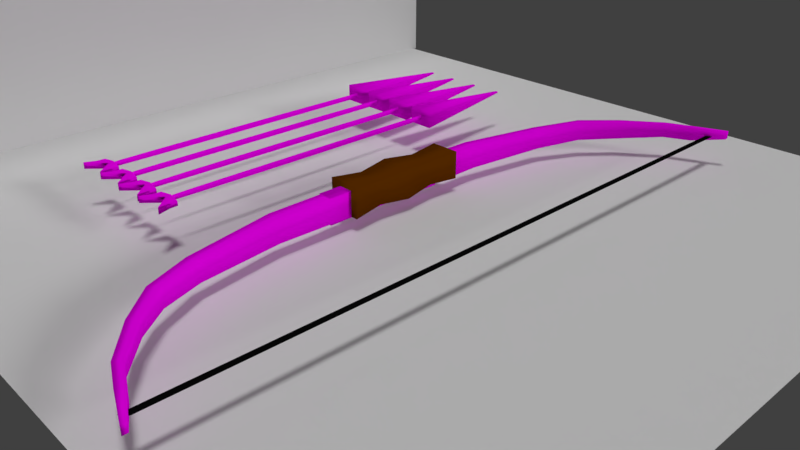 # Source: sketch2_bow_arrow.blend  (saved by Blender 2.79.0; exported with 4.5.12 LTS)
import bpy
from mathutils import Matrix  # noqa: F401  (used for matrix-valued properties, if any)

bpy.ops.wm.read_factory_settings(use_empty=True)
scene = bpy.context.scene
scene.name = 'Scene'

# ---- collections
col_collection_1 = bpy.data.collections.new('Collection 1'); scene.collection.children.link(col_collection_1)
col_collection_2 = bpy.data.collections.new('Collection 2'); scene.collection.children.link(col_collection_2)
col_collection_2.hide_render = True
col_collection_2.hide_viewport = True
col_collection_3 = bpy.data.collections.new('Collection 3'); scene.collection.children.link(col_collection_3)
col_collection_3.hide_render = True
col_collection_3.hide_viewport = True

# ---- images (referenced by path relative to the original .blend; pixels are not part of the script)
import os
ASSET_DIR = os.environ.get("B2B_ASSET_DIR", "")  # directory of the original .blend (textures are referenced by path, not embedded)
HERE = os.path.dirname(os.path.abspath(__file__))  # packed textures are extracted next to this script under _unpacked/

def load_image(name, relpath, width, height, colorspace="sRGB"):
    """Load a texture the original file referenced (path relative to the .blend, or extracted next to this script)."""
    p = next((c for c in (os.path.join(HERE, relpath), os.path.join(ASSET_DIR, relpath)) if relpath and os.path.exists(c)), "")
    if p:
        img = bpy.data.images.load(p, check_existing=True)
        img.name = name
    else:  # same state as the original file: an image datablock whose file is absent (Cycles renders it pink)
        img = bpy.data.images.new(name, width, height)
        img.source = "FILE"
        img.filepath = "//" + (relpath or name)
    img.colorspace_settings.name = colorspace
    return img
img_metal_jpg = load_image('metal.jpg', 'metal.jpg', 1024, 1024, 'sRGB')
img_texturescom_plywoodold0012_1_seamless_s_jpg = load_image('TexturesCom_PlywoodOld0012_1_seamless_S.jpg', 'TexturesCom_PlywoodOld0012_1_seamless_S.jpg', 1024, 1024, 'sRGB')
img_texturescom_cliffs0464_7_seamless_s_jpg = load_image('TexturesCom_Cliffs0464_7_seamless_S.jpg', 'TexturesCom_Cliffs0464_7_seamless_S.jpg', 1024, 1024, 'sRGB')
img_texturescom_woodrough0106_1_seamless_s_jpg = load_image('TexturesCom_WoodRough0106_1_seamless_S.jpg', 'TexturesCom_WoodRough0106_1_seamless_S.jpg', 1024, 1024, 'sRGB')

# ---- materials (node trees are filled in below, after node groups)
mat_bow__line = bpy.data.materials.new('bow _line')
mat_bow__line.alpha_threshold = 0.0
mat_bow__line.roughness = 0.5
mat_arrow4 = bpy.data.materials.new('arrow4')
mat_arrow4.alpha_threshold = 0.0
mat_arrow4.roughness = 0.5
mat_rod4 = bpy.data.materials.new('rod4')
mat_rod4.alpha_threshold = 0.0
mat_rod4.roughness = 0.5
mat_arrow_back4 = bpy.data.materials.new('arrow_back4')
mat_arrow_back4.alpha_threshold = 0.0
mat_arrow_back4.roughness = 0.5
mat_arrow_back1 = bpy.data.materials.new('arrow_back1')
mat_arrow_back1.alpha_threshold = 0.0
mat_arrow_back1.roughness = 0.5
mat_rod1 = bpy.data.materials.new('rod1')
mat_rod1.alpha_threshold = 0.0
mat_rod1.roughness = 0.5
mat_arrow1 = bpy.data.materials.new('arrow1')
mat_arrow1.alpha_threshold = 0.0
mat_arrow1.roughness = 0.5
mat_arrow2 = bpy.data.materials.new('arrow2')
mat_arrow2.alpha_threshold = 0.0
mat_arrow2.roughness = 0.5
mat_rod2 = bpy.data.materials.new('rod2')
mat_rod2.alpha_threshold = 0.0
mat_rod2.roughness = 0.5
mat_arrow_back2 = bpy.data.materials.new('arrow_back2')
mat_arrow_back2.alpha_threshold = 0.0
mat_arrow_back2.roughness = 0.5
mat_arrow_back3 = bpy.data.materials.new('arrow_back3')
mat_arrow_back3.alpha_threshold = 0.0
mat_arrow_back3.roughness = 0.5
mat_rod3 = bpy.data.materials.new('rod3')
mat_rod3.alpha_threshold = 0.0
mat_rod3.roughness = 0.5
mat_arrow3 = bpy.data.materials.new('arrow3')
mat_arrow3.alpha_threshold = 0.0
mat_arrow3.roughness = 0.5
mat_holder = bpy.data.materials.new('holder')
mat_holder.alpha_threshold = 0.0
mat_holder.roughness = 0.5
mat_bow = bpy.data.materials.new('bow')
mat_bow.alpha_threshold = 0.0
mat_bow.roughness = 0.5

# ---- material node trees
mat_bow__line.use_nodes = True; mat_bow__line.node_tree.nodes.clear()
_N = mat_bow__line.node_tree.nodes; _L = mat_bow__line.node_tree.links
n0 = _N.new('ShaderNodeOutputMaterial'); n0.name = 'Material Output'; n0.location = (300, 300)
n1 = _N.new('ShaderNodeBsdfDiffuse'); n1.name = 'Diffuse BSDF'; n1.location = (10, 300)
n1.inputs[0].default_value = (0.003095, 0.003095, 0.003095, 1.0)
_L.new(n1.outputs[0], n0.inputs[0])
n0.is_active_output = True
mat_arrow4.use_nodes = True; mat_arrow4.node_tree.nodes.clear()
_N = mat_arrow4.node_tree.nodes; _L = mat_arrow4.node_tree.links
n0 = _N.new('ShaderNodeOutputMaterial'); n0.name = 'Material Output'; n0.location = (300, 300)
n1 = _N.new('ShaderNodeBsdfDiffuse'); n1.name = 'Diffuse BSDF'; n1.location = (10, 300)
n2 = _N.new('ShaderNodeTexImage'); n2.name = 'Image Texture'; n2.location = (-210, 340)
n2.width = 140
n2.image = img_metal_jpg
_L.new(n1.outputs[0], n0.inputs[0])
_L.new(n2.outputs[0], n1.inputs[0])
n0.is_active_output = True
mat_rod4.use_nodes = True; mat_rod4.node_tree.nodes.clear()
_N = mat_rod4.node_tree.nodes; _L = mat_rod4.node_tree.links
n0 = _N.new('ShaderNodeOutputMaterial'); n0.name = 'Material Output'; n0.location = (300, 300)
n1 = _N.new('ShaderNodeBsdfDiffuse'); n1.name = 'Diffuse BSDF'; n1.location = (10, 300)
n2 = _N.new('ShaderNodeTexImage'); n2.name = 'Image Texture'; n2.location = (-170, 342)
n2.width = 140
n2.image = img_texturescom_plywoodold0012_1_seamless_s_jpg
_L.new(n1.outputs[0], n0.inputs[0])
_L.new(n2.outputs[0], n1.inputs[0])
n0.is_active_output = True
mat_arrow_back4.use_nodes = True; mat_arrow_back4.node_tree.nodes.clear()
_N = mat_arrow_back4.node_tree.nodes; _L = mat_arrow_back4.node_tree.links
n0 = _N.new('ShaderNodeOutputMaterial'); n0.name = 'Material Output'; n0.location = (300, 300)
n1 = _N.new('ShaderNodeBsdfDiffuse'); n1.name = 'Diffuse BSDF'; n1.location = (10, 300)
n2 = _N.new('ShaderNodeTexImage'); n2.name = 'Image Texture'; n2.location = (-178, 326)
n2.width = 140
n2.image = img_texturescom_cliffs0464_7_seamless_s_jpg
_L.new(n1.outputs[0], n0.inputs[0])
_L.new(n2.outputs[0], n1.inputs[0])
n0.is_active_output = True
mat_arrow_back1.use_nodes = True; mat_arrow_back1.node_tree.nodes.clear()
_N = mat_arrow_back1.node_tree.nodes; _L = mat_arrow_back1.node_tree.links
n0 = _N.new('ShaderNodeOutputMaterial'); n0.name = 'Material Output'; n0.location = (300, 300)
n1 = _N.new('ShaderNodeBsdfDiffuse'); n1.name = 'Diffuse BSDF'; n1.location = (10, 300)
n2 = _N.new('ShaderNodeTexImage'); n2.name = 'Image Texture'; n2.location = (-178, 326)
n2.width = 140
n2.image = img_texturescom_cliffs0464_7_seamless_s_jpg
_L.new(n1.outputs[0], n0.inputs[0])
_L.new(n2.outputs[0], n1.inputs[0])
n0.is_active_output = True
mat_rod1.use_nodes = True; mat_rod1.node_tree.nodes.clear()
_N = mat_rod1.node_tree.nodes; _L = mat_rod1.node_tree.links
n0 = _N.new('ShaderNodeOutputMaterial'); n0.name = 'Material Output'; n0.location = (300, 300)
n1 = _N.new('ShaderNodeBsdfDiffuse'); n1.name = 'Diffuse BSDF'; n1.location = (10, 300)
n2 = _N.new('ShaderNodeTexImage'); n2.name = 'Image Texture'; n2.location = (-170, 342)
n2.width = 140
n2.image = img_texturescom_plywoodold0012_1_seamless_s_jpg
_L.new(n1.outputs[0], n0.inputs[0])
_L.new(n2.outputs[0], n1.inputs[0])
n0.is_active_output = True
mat_arrow1.use_nodes = True; mat_arrow1.node_tree.nodes.clear()
_N = mat_arrow1.node_tree.nodes; _L = mat_arrow1.node_tree.links
n0 = _N.new('ShaderNodeOutputMaterial'); n0.name = 'Material Output'; n0.location = (300, 300)
n1 = _N.new('ShaderNodeBsdfDiffuse'); n1.name = 'Diffuse BSDF'; n1.location = (10, 300)
n2 = _N.new('ShaderNodeTexImage'); n2.name = 'Image Texture'; n2.location = (-210, 340)
n2.width = 140
n2.image = img_metal_jpg
_L.new(n1.outputs[0], n0.inputs[0])
_L.new(n2.outputs[0], n1.inputs[0])
n0.is_active_output = True
mat_arrow2.use_nodes = True; mat_arrow2.node_tree.nodes.clear()
_N = mat_arrow2.node_tree.nodes; _L = mat_arrow2.node_tree.links
n0 = _N.new('ShaderNodeOutputMaterial'); n0.name = 'Material Output'; n0.location = (300, 300)
n1 = _N.new('ShaderNodeBsdfDiffuse'); n1.name = 'Diffuse BSDF'; n1.location = (10, 300)
n2 = _N.new('ShaderNodeTexImage'); n2.name = 'Image Texture'; n2.location = (-210, 340)
n2.width = 140
n2.image = img_metal_jpg
_L.new(n1.outputs[0], n0.inputs[0])
_L.new(n2.outputs[0], n1.inputs[0])
n0.is_active_output = True
mat_rod2.use_nodes = True; mat_rod2.node_tree.nodes.clear()
_N = mat_rod2.node_tree.nodes; _L = mat_rod2.node_tree.links
n0 = _N.new('ShaderNodeOutputMaterial'); n0.name = 'Material Output'; n0.location = (300, 300)
n1 = _N.new('ShaderNodeBsdfDiffuse'); n1.name = 'Diffuse BSDF'; n1.location = (10, 300)
n2 = _N.new('ShaderNodeTexImage'); n2.name = 'Image Texture'; n2.location = (-170, 342)
n2.width = 140
n2.image = img_texturescom_plywoodold0012_1_seamless_s_jpg
_L.new(n1.outputs[0], n0.inputs[0])
_L.new(n2.outputs[0], n1.inputs[0])
n0.is_active_output = True
mat_arrow_back2.use_nodes = True; mat_arrow_back2.node_tree.nodes.clear()
_N = mat_arrow_back2.node_tree.nodes; _L = mat_arrow_back2.node_tree.links
n0 = _N.new('ShaderNodeOutputMaterial'); n0.name = 'Material Output'; n0.location = (300, 300)
n1 = _N.new('ShaderNodeBsdfDiffuse'); n1.name = 'Diffuse BSDF'; n1.location = (10, 300)
n2 = _N.new('ShaderNodeTexImage'); n2.name = 'Image Texture'; n2.location = (-178, 326)
n2.width = 140
n2.image = img_texturescom_cliffs0464_7_seamless_s_jpg
_L.new(n1.outputs[0], n0.inputs[0])
_L.new(n2.outputs[0], n1.inputs[0])
n0.is_active_output = True
mat_arrow_back3.use_nodes = True; mat_arrow_back3.node_tree.nodes.clear()
_N = mat_arrow_back3.node_tree.nodes; _L = mat_arrow_back3.node_tree.links
n0 = _N.new('ShaderNodeOutputMaterial'); n0.name = 'Material Output'; n0.location = (300, 300)
n1 = _N.new('ShaderNodeBsdfDiffuse'); n1.name = 'Diffuse BSDF'; n1.location = (10, 300)
n2 = _N.new('ShaderNodeTexImage'); n2.name = 'Image Texture'; n2.location = (-178, 326)
n2.width = 140
n2.image = img_texturescom_cliffs0464_7_seamless_s_jpg
_L.new(n1.outputs[0], n0.inputs[0])
_L.new(n2.outputs[0], n1.inputs[0])
n0.is_active_output = True
mat_rod3.use_nodes = True; mat_rod3.node_tree.nodes.clear()
_N = mat_rod3.node_tree.nodes; _L = mat_rod3.node_tree.links
n0 = _N.new('ShaderNodeOutputMaterial'); n0.name = 'Material Output'; n0.location = (300, 300)
n1 = _N.new('ShaderNodeBsdfDiffuse'); n1.name = 'Diffuse BSDF'; n1.location = (10, 300)
n2 = _N.new('ShaderNodeTexImage'); n2.name = 'Image Texture'; n2.location = (-170, 342)
n2.width = 140
n2.image = img_texturescom_plywoodold0012_1_seamless_s_jpg
_L.new(n1.outputs[0], n0.inputs[0])
_L.new(n2.outputs[0], n1.inputs[0])
n0.is_active_output = True
mat_arrow3.use_nodes = True; mat_arrow3.node_tree.nodes.clear()
_N = mat_arrow3.node_tree.nodes; _L = mat_arrow3.node_tree.links
n0 = _N.new('ShaderNodeOutputMaterial'); n0.name = 'Material Output'; n0.location = (300, 300)
n1 = _N.new('ShaderNodeBsdfDiffuse'); n1.name = 'Diffuse BSDF'; n1.location = (10, 300)
n2 = _N.new('ShaderNodeTexImage'); n2.name = 'Image Texture'; n2.location = (-210, 340)
n2.width = 140
n2.image = img_metal_jpg
_L.new(n1.outputs[0], n0.inputs[0])
_L.new(n2.outputs[0], n1.inputs[0])
n0.is_active_output = True
mat_holder.use_nodes = True; mat_holder.node_tree.nodes.clear()
_N = mat_holder.node_tree.nodes; _L = mat_holder.node_tree.links
n0 = _N.new('ShaderNodeOutputMaterial'); n0.name = 'Material Output'; n0.location = (300, 300)
n1 = _N.new('ShaderNodeBsdfDiffuse'); n1.name = 'Diffuse BSDF'; n1.location = (10, 300)
n1.inputs[0].default_value = (0.1329, 0.0331, 0.0, 1.0)
_L.new(n1.outputs[0], n0.inputs[0])
n0.is_active_output = True
mat_bow.use_nodes = True; mat_bow.node_tree.nodes.clear()
_N = mat_bow.node_tree.nodes; _L = mat_bow.node_tree.links
n0 = _N.new('ShaderNodeOutputMaterial'); n0.name = 'Material Output'; n0.location = (300, 300)
n1 = _N.new('ShaderNodeBsdfDiffuse'); n1.name = 'Diffuse BSDF'; n1.location = (10, 300)
n2 = _N.new('ShaderNodeTexImage'); n2.name = 'Image Texture'; n2.location = (-182, 352)
n2.width = 140
n2.image = img_texturescom_woodrough0106_1_seamless_s_jpg
_L.new(n1.outputs[0], n0.inputs[0])
_L.new(n2.outputs[0], n1.inputs[0])
n0.is_active_output = True

# ---- world
world_world = bpy.data.worlds.new('World'); scene.world = world_world
world_world.color = (0.05088, 0.05088, 0.05088)
world_world.use_sun_shadow = False
world_world.sun_shadow_jitter_overblur = 0.0
world_world.cycles.sampling_method = 'MANUAL'

# ---- cameras
cam_camera_001 = bpy.data.cameras.new('Camera.001')
cam_camera_001.clip_end = 100.0
cam_camera_001.lens = 35.0
cam_camera_001.sensor_width = 32.0
cam_camera_001.sensor_height = 18.0
cam_camera_001.ortho_scale = 7.314
cam_camera_001.dof.focus_distance = 0.0

# ---- lights
light_sun = bpy.data.lights.new('Sun', 'SUN')
light_sun.transmission_factor = 0.0
light_sun.angle = 0.1993
light_sun.energy = 1.0
light_sun.shadow_buffer_clip_start = 0.5
light_sun.shadow_soft_size = 0.1
light_sun.shadow_cascade_max_distance = 1000.0
light_hemi = bpy.data.lights.new('Hemi', 'SUN')
light_hemi.transmission_factor = 0.0
light_hemi.angle = 0.1993
light_hemi.energy = 1.0
light_hemi.shadow_buffer_clip_start = 0.5
light_hemi.shadow_soft_size = 0.1
light_hemi.shadow_cascade_max_distance = 1000.0

# ---- meshes
me_cylinder = bpy.data.meshes.new('Cylinder')
me_cylinder.from_pydata([(0.7475, -9.755, -0.6095), (0.7462, 8.993, -0.6093), (0.7642, -9.747, -0.6088), (0.7629, 9.002, -0.6086), (0.7797, -9.741, -0.6077), (0.7785, 9.007, -0.6074), (0.7935, -9.74, -0.606), (0.7922, 9.008, -0.6058), (0.8049, -9.743, -0.604), (0.8037, 9.005, -0.6038), (0.8136, -9.75, -0.6017), (0.8124, 8.999, -0.6015), (0.8193, -9.76, -0.5992), (0.818, 8.989, -0.599), (0.8216, -9.773, -0.5965), (0.8204, 8.975, -0.5963), (0.8206, -9.789, -0.5939), (0.8193, 8.96, -0.5936), (0.8162, -9.806, -0.5913), (0.8149, 8.942, -0.591), (0.8086, -9.826, -0.5889), (0.8074, 8.922, -0.5886), (0.7982, -9.846, -0.5867), (0.797, 8.903, -0.5865), (0.7853, -9.865, -0.585), (0.784, 8.883, -0.5847), (0.7704, -9.884, -0.5836), (0.7691, 8.864, -0.5834), (0.7541, -9.901, -0.5827), (0.7528, 8.847, -0.5825), (0.737, -9.916, -0.5824), (0.7357, 8.832, -0.5821), (0.7197, -9.928, -0.5825), (0.7185, 8.82, -0.5823), (0.703, -9.937, -0.5832), (0.7018, 8.811, -0.583), (0.6875, -9.942, -0.5844), (0.6863, 8.806, -0.5842), (0.6738, -9.943, -0.586), (0.6725, 8.805, -0.5858), (0.6623, -9.94, -0.588), (0.6611, 8.808, -0.5878), (0.6536, -9.934, -0.5903), (0.6524, 8.814, -0.5901), (0.648, -9.924, -0.5928), (0.6467, 8.824, -0.5926), (0.6456, -9.911, -0.5955), (0.6444, 8.837, -0.5953), (0.6467, -9.895, -0.5982), (0.6454, 8.853, -0.5979), (0.651, -9.877, -0.6008), (0.6498, 8.871, -0.6005), (0.6586, -9.858, -0.6032), (0.6574, 8.89, -0.6029), (0.669, -9.838, -0.6053), (0.6678, 8.91, -0.6051), (0.6819, -9.818, -0.6071), (0.6807, 8.93, -0.6069), (0.6968, -9.799, -0.6084), (0.6956, 8.949, -0.6082), (0.7132, -9.782, -0.6093), (0.7119, 8.966, -0.6091), (0.7303, -9.767, -0.6097), (0.729, 8.981, -0.6094)], [], [(0, 1, 3, 2), (2, 3, 5, 4), (4, 5, 7, 6), (6, 7, 9, 8), (8, 9, 11, 10), (10, 11, 13, 12), (12, 13, 15, 14), (14, 15, 17, 16), (16, 17, 19, 18), (18, 19, 21, 20), (20, 21, 23, 22), (22, 23, 25, 24), (24, 25, 27, 26), (26, 27, 29, 28), (28, 29, 31, 30), (30, 31, 33, 32), (32, 33, 35, 34), (34, 35, 37, 36), (36, 37, 39, 38), (38, 39, 41, 40), (40, 41, 43, 42), (42, 43, 45, 44), (44, 45, 47, 46), (46, 47, 49, 48), (48, 49, 51, 50), (50, 51, 53, 52), (52, 53, 55, 54), (54, 55, 57, 56), (56, 57, 59, 58), (58, 59, 61, 60), (3, 1, 63, 61, 59, 57, 55, 53, 51, 49, 47, 45, 43, 41, 39, 37, 35, 33, 31, 29, 27, 25, 23, 21, 19, 17, 15, 13, 11, 9, 7, 5), (60, 61, 63, 62), (62, 63, 1, 0), (0, 2, 4, 6, 8, 10, 12, 14, 16, 18, 20, 22, 24, 26, 28, 30, 32, 34, 36, 38, 40, 42, 44, 46, 48, 50, 52, 54, 56, 58, 60, 62)])
me_cylinder.materials.append(mat_bow__line)
me_cylinder.use_remesh_preserve_volume = False
me_cylinder.use_remesh_preserve_attributes = False
me_cylinder.use_mirror_vertex_groups = False
me_cylinder.update()
me_plane_008 = bpy.data.meshes.new('Plane.008')
me_plane_008.from_pydata([(-9.46, -9.592, -0.01904), (10.77, -9.592, -0.01904), (-9.46, 10.64, -0.01904), (10.77, 10.64, -0.01904)], [], [(0, 1, 3, 2)])
me_plane_008.materials.append(None)
me_plane_008.use_remesh_preserve_volume = False
me_plane_008.use_remesh_preserve_attributes = False
me_plane_008.use_mirror_vertex_groups = False
me_plane_008.update()
me_cube_006 = bpy.data.meshes.new('Cube.006')
me_cube_006.from_pydata([(1.051, 0.08048, 0.2577), (0.7628, -2.704, 0.0214), (0.3263, 0.08048, 0.2577), (0.6901, -2.704, 0.0214), (0.3263, 0.08048, 0.0), (1.051, 0.08048, 0.0), (0.7628, -2.704, 0.0), (0.6901, -2.704, 0.0)], [], [(5, 0, 1, 6), (0, 2, 3, 1), (6, 1, 3, 7), (7, 3, 2, 4), (4, 2, 0, 5), (4, 5, 6, 7)])
me_cube_006.polygons.foreach_set('use_smooth', [True] * 6)
_uv = me_cube_006.uv_layers.new(name='UVMap')
_uv.uv.foreach_set('vector', [0.0, 0.0, 1.0, 0.0, 1.0, 1.0, 0.0, 1.0, 0.0, 0.0, 1.0, 0.0, 1.0, 1.0, 0.0, 1.0, 0.0, 0.0, 1.0, 0.0, 1.0, 1.0, 0.0, 1.0, 0.0, 0.0, 1.0, 0.0, 1.0, 1.0, 0.0, 1.0, 0.0, 0.0, 1.0, 0.0, 1.0, 1.0, 0.0, 1.0, 0.0, 0.0, 1.0, 0.0, 1.0, 1.0, 0.0, 1.0])
me_cube_006.materials.append(mat_arrow4)
me_cube_006.use_remesh_preserve_volume = False
me_cube_006.use_remesh_preserve_attributes = False
me_cube_006.use_mirror_vertex_groups = False
me_cube_006.update()
me_cylinder_004 = bpy.data.meshes.new('Cylinder.004')
me_cylinder_004.from_pydata([(0.0, 1.0, -1.0), (0.0, 1.0, 1.0), (0.1951, 0.9808, -1.0), (0.1951, 0.9808, 1.0), (0.3827, 0.9239, -1.0), (0.3827, 0.9239, 1.0), (0.5556, 0.8315, -1.0), (0.5556, 0.8315, 1.0), (0.7071, 0.7071, -1.0), (0.7071, 0.7071, 1.0), (0.8315, 0.5556, -1.0), (0.8315, 0.5556, 1.0), (0.9239, 0.3827, -1.0), (0.9239, 0.3827, 1.0), (0.9808, 0.1951, -1.0), (0.9808, 0.1951, 1.0), (1.0, 7.55e-08, -1.0), (1.0, 7.55e-08, 1.0), (0.9808, -0.1951, -1.0), (0.9808, -0.1951, 1.0), (0.9239, -0.3827, -1.0), (0.9239, -0.3827, 1.0), (0.8315, -0.5556, -1.0), (0.8315, -0.5556, 1.0), (0.7071, -0.7071, -1.0), (0.7071, -0.7071, 1.0), (0.5556, -0.8315, -1.0), (0.5556, -0.8315, 1.0), (0.3827, -0.9239, -1.0), (0.3827, -0.9239, 1.0), (0.1951, -0.9808, -1.0), (0.1951, -0.9808, 1.0), (-3.258e-07, -1.0, -1.0), (-3.258e-07, -1.0, 1.0), (-0.1951, -0.9808, -1.0), (-0.1951, -0.9808, 1.0), (-0.3827, -0.9239, -1.0), (-0.3827, -0.9239, 1.0), (-0.5556, -0.8315, -1.0), (-0.5556, -0.8315, 1.0), (-0.7071, -0.7071, -1.0), (-0.7071, -0.7071, 1.0), (-0.8315, -0.5556, -1.0), (-0.8315, -0.5556, 1.0), (-0.9239, -0.3827, -1.0), (-0.9239, -0.3827, 1.0), (-0.9808, -0.1951, -1.0), (-0.9808, -0.1951, 1.0), (-1.0, 9.656e-07, -1.0), (-1.0, 9.656e-07, 1.0), (-0.9808, 0.1951, -1.0), (-0.9808, 0.1951, 1.0), (-0.9239, 0.3827, -1.0), (-0.9239, 0.3827, 1.0), (-0.8315, 0.5556, -1.0), (-0.8315, 0.5556, 1.0), (-0.7071, 0.7071, -1.0), (-0.7071, 0.7071, 1.0), (-0.5556, 0.8315, -1.0), (-0.5556, 0.8315, 1.0), (-0.3827, 0.9239, -1.0), (-0.3827, 0.9239, 1.0), (-0.1951, 0.9808, -1.0), (-0.1951, 0.9808, 1.0)], [], [(0, 1, 3, 2), (2, 3, 5, 4), (4, 5, 7, 6), (6, 7, 9, 8), (8, 9, 11, 10), (10, 11, 13, 12), (12, 13, 15, 14), (14, 15, 17, 16), (16, 17, 19, 18), (18, 19, 21, 20), (20, 21, 23, 22), (22, 23, 25, 24), (24, 25, 27, 26), (26, 27, 29, 28), (28, 29, 31, 30), (30, 31, 33, 32), (32, 33, 35, 34), (34, 35, 37, 36), (36, 37, 39, 38), (38, 39, 41, 40), (40, 41, 43, 42), (42, 43, 45, 44), (44, 45, 47, 46), (46, 47, 49, 48), (48, 49, 51, 50), (50, 51, 53, 52), (52, 53, 55, 54), (54, 55, 57, 56), (56, 57, 59, 58), (58, 59, 61, 60), (3, 1, 63, 61, 59, 57, 55, 53, 51, 49, 47, 45, 43, 41, 39, 37, 35, 33, 31, 29, 27, 25, 23, 21, 19, 17, 15, 13, 11, 9, 7, 5), (60, 61, 63, 62), (62, 63, 1, 0), (0, 2, 4, 6, 8, 10, 12, 14, 16, 18, 20, 22, 24, 26, 28, 30, 32, 34, 36, 38, 40, 42, 44, 46, 48, 50, 52, 54, 56, 58, 60, 62)])
me_cylinder_004.polygons.foreach_set('use_smooth', [True] * 34)
me_cylinder_004.materials.append(mat_rod4)
me_cylinder_004.use_remesh_preserve_volume = False
me_cylinder_004.use_remesh_preserve_attributes = False
me_cylinder_004.use_mirror_vertex_groups = False
me_cylinder_004.update()
me_plane_004 = bpy.data.meshes.new('Plane.004')
me_plane_004.from_pydata([(-0.7029, -12.67, -13.43), (-3.146, -11.81, -7.951), (-3.163, 5.026, -13.96), (-3.126, -12.77, -13.47), (-0.6875, 5.133, -13.91), (-0.7407, 4.901, -7.865), (-0.7309, -11.7, -7.876), (-3.156, 4.797, -7.94), (-1.926, 8.992, -6.641), (-1.919, -12.81, -6.639), (-1.883, -15.91, -9.692), (-1.905, 6.246, -10.22), (-0.4602, -15.64, -22.51), (-0.4748, 9.267, -22.49), (-0.7356, 5.228, -21.05), (-0.7325, -11.38, -21.06), (-3.373, 9.137, -22.35), (-3.358, -15.77, -22.37), (-3.143, -11.8, -21.07), (-3.159, 4.802, -21.06)], [], [(9, 8, 7, 1), (9, 1, 3, 10), (0, 4, 5, 6), (1, 7, 2, 3), (8, 5, 4, 11), (10, 11, 14, 15), (3, 2, 16, 17), (7, 8, 11, 2), (6, 9, 10, 0), (6, 5, 8, 9), (15, 14, 13, 12), (0, 10, 15, 12), (4, 0, 12, 13), (11, 4, 13, 14), (17, 16, 19, 18), (11, 10, 18, 19), (10, 3, 17, 18), (2, 11, 19, 16)])
me_plane_004.polygons.foreach_set('use_smooth', [True] * 18)
_uv = me_plane_004.uv_layers.new(name='UVMap')
_uv.uv.foreach_set('vector', [0.0, 0.0, 1.0, 0.0, 1.0, 1.0, 0.0, 1.0, 0.0, 0.0, 1.0, 0.0, 1.0, 1.0, 0.0, 1.0, 0.0, 0.0, 1.0, 0.0, 1.0, 1.0, 0.0, 1.0, 0.0, 0.0, 1.0, 0.0, 1.0, 1.0, 0.0, 1.0, 0.0, 0.0, 1.0, 0.0, 1.0, 1.0, 0.0, 1.0, 0.0, 0.0, 1.0, 0.0, 1.0, 1.0, 0.0, 1.0, 0.0, 0.0, 1.0, 0.0, 1.0, 1.0, 0.0, 1.0, 0.0, 0.0, 1.0, 0.0, 1.0, 1.0, 0.0, 1.0, 0.0, 0.0, 1.0, 0.0, 1.0, 1.0, 0.0, 1.0, 0.0, 0.0, 1.0, 0.0, 1.0, 1.0, 0.0, 1.0, 0.0, 0.0, 1.0, 0.0, 1.0, 1.0, 0.0, 1.0, 0.0, 0.0, 1.0, 0.0, 1.0, 1.0, 0.0, 1.0, 0.0, 0.0, 1.0, 0.0, 1.0, 1.0, 0.0, 1.0, 0.0, 0.0, 1.0, 0.0, 1.0, 1.0, 0.0, 1.0, 0.0, 0.0, 1.0, 0.0, 1.0, 1.0, 0.0, 1.0, 0.0, 0.0, 1.0, 0.0, 1.0, 1.0, 0.0, 1.0, 0.0, 0.0, 1.0, 0.0, 1.0, 1.0, 0.0, 1.0, 0.0, 0.0, 1.0, 0.0, 1.0, 1.0, 0.0, 1.0])
me_plane_004.materials.append(mat_arrow_back4)
me_plane_004.use_remesh_preserve_volume = False
me_plane_004.use_remesh_preserve_attributes = False
me_plane_004.use_mirror_vertex_groups = False
me_plane_004.update()
me_plane_003 = bpy.data.meshes.new('Plane.003')
me_plane_003.from_pydata([(-0.7029, -12.67, -13.43), (-3.146, -11.81, -7.951), (-3.163, 5.026, -13.96), (-3.126, -12.77, -13.47), (-0.6875, 5.133, -13.91), (-0.7407, 4.901, -7.865), (-0.7309, -11.7, -7.876), (-3.156, 4.797, -7.94), (-1.926, 8.992, -6.641), (-1.919, -12.81, -6.639), (-1.883, -15.91, -9.692), (-1.905, 6.246, -10.22), (-0.4602, -15.64, -22.51), (-0.4748, 9.267, -22.49), (-0.7356, 5.228, -21.05), (-0.7325, -11.38, -21.06), (-3.373, 9.137, -22.35), (-3.358, -15.77, -22.37), (-3.143, -11.8, -21.07), (-3.159, 4.802, -21.06)], [], [(9, 8, 7, 1), (9, 1, 3, 10), (0, 4, 5, 6), (1, 7, 2, 3), (8, 5, 4, 11), (10, 11, 14, 15), (3, 2, 16, 17), (7, 8, 11, 2), (6, 9, 10, 0), (6, 5, 8, 9), (15, 14, 13, 12), (0, 10, 15, 12), (4, 0, 12, 13), (11, 4, 13, 14), (17, 16, 19, 18), (11, 10, 18, 19), (10, 3, 17, 18), (2, 11, 19, 16)])
me_plane_003.polygons.foreach_set('use_smooth', [True] * 18)
_uv = me_plane_003.uv_layers.new(name='UVMap')
_uv.uv.foreach_set('vector', [0.0, 0.0, 1.0, 0.0, 1.0, 1.0, 0.0, 1.0, 0.0, 0.0, 1.0, 0.0, 1.0, 1.0, 0.0, 1.0, 0.0, 0.0, 1.0, 0.0, 1.0, 1.0, 0.0, 1.0, 0.0, 0.0, 1.0, 0.0, 1.0, 1.0, 0.0, 1.0, 0.0, 0.0, 1.0, 0.0, 1.0, 1.0, 0.0, 1.0, 0.0, 0.0, 1.0, 0.0, 1.0, 1.0, 0.0, 1.0, 0.0, 0.0, 1.0, 0.0, 1.0, 1.0, 0.0, 1.0, 0.0, 0.0, 1.0, 0.0, 1.0, 1.0, 0.0, 1.0, 0.0, 0.0, 1.0, 0.0, 1.0, 1.0, 0.0, 1.0, 0.0, 0.0, 1.0, 0.0, 1.0, 1.0, 0.0, 1.0, 0.0, 0.0, 1.0, 0.0, 1.0, 1.0, 0.0, 1.0, 0.0, 0.0, 1.0, 0.0, 1.0, 1.0, 0.0, 1.0, 0.0, 0.0, 1.0, 0.0, 1.0, 1.0, 0.0, 1.0, 0.0, 0.0, 1.0, 0.0, 1.0, 1.0, 0.0, 1.0, 0.0, 0.0, 1.0, 0.0, 1.0, 1.0, 0.0, 1.0, 0.0, 0.0, 1.0, 0.0, 1.0, 1.0, 0.0, 1.0, 0.0, 0.0, 1.0, 0.0, 1.0, 1.0, 0.0, 1.0, 0.0, 0.0, 1.0, 0.0, 1.0, 1.0, 0.0, 1.0])
me_plane_003.materials.append(mat_arrow_back1)
me_plane_003.use_remesh_preserve_volume = False
me_plane_003.use_remesh_preserve_attributes = False
me_plane_003.use_mirror_vertex_groups = False
me_plane_003.update()
me_cylinder_003 = bpy.data.meshes.new('Cylinder.003')
me_cylinder_003.from_pydata([(0.0, 1.0, -1.0), (0.0, 1.0, 1.0), (0.1951, 0.9808, -1.0), (0.1951, 0.9808, 1.0), (0.3827, 0.9239, -1.0), (0.3827, 0.9239, 1.0), (0.5556, 0.8315, -1.0), (0.5556, 0.8315, 1.0), (0.7071, 0.7071, -1.0), (0.7071, 0.7071, 1.0), (0.8315, 0.5556, -1.0), (0.8315, 0.5556, 1.0), (0.9239, 0.3827, -1.0), (0.9239, 0.3827, 1.0), (0.9808, 0.1951, -1.0), (0.9808, 0.1951, 1.0), (1.0, 7.55e-08, -1.0), (1.0, 7.55e-08, 1.0), (0.9808, -0.1951, -1.0), (0.9808, -0.1951, 1.0), (0.9239, -0.3827, -1.0), (0.9239, -0.3827, 1.0), (0.8315, -0.5556, -1.0), (0.8315, -0.5556, 1.0), (0.7071, -0.7071, -1.0), (0.7071, -0.7071, 1.0), (0.5556, -0.8315, -1.0), (0.5556, -0.8315, 1.0), (0.3827, -0.9239, -1.0), (0.3827, -0.9239, 1.0), (0.1951, -0.9808, -1.0), (0.1951, -0.9808, 1.0), (-3.258e-07, -1.0, -1.0), (-3.258e-07, -1.0, 1.0), (-0.1951, -0.9808, -1.0), (-0.1951, -0.9808, 1.0), (-0.3827, -0.9239, -1.0), (-0.3827, -0.9239, 1.0), (-0.5556, -0.8315, -1.0), (-0.5556, -0.8315, 1.0), (-0.7071, -0.7071, -1.0), (-0.7071, -0.7071, 1.0), (-0.8315, -0.5556, -1.0), (-0.8315, -0.5556, 1.0), (-0.9239, -0.3827, -1.0), (-0.9239, -0.3827, 1.0), (-0.9808, -0.1951, -1.0), (-0.9808, -0.1951, 1.0), (-1.0, 9.656e-07, -1.0), (-1.0, 9.656e-07, 1.0), (-0.9808, 0.1951, -1.0), (-0.9808, 0.1951, 1.0), (-0.9239, 0.3827, -1.0), (-0.9239, 0.3827, 1.0), (-0.8315, 0.5556, -1.0), (-0.8315, 0.5556, 1.0), (-0.7071, 0.7071, -1.0), (-0.7071, 0.7071, 1.0), (-0.5556, 0.8315, -1.0), (-0.5556, 0.8315, 1.0), (-0.3827, 0.9239, -1.0), (-0.3827, 0.9239, 1.0), (-0.1951, 0.9808, -1.0), (-0.1951, 0.9808, 1.0)], [], [(0, 1, 3, 2), (2, 3, 5, 4), (4, 5, 7, 6), (6, 7, 9, 8), (8, 9, 11, 10), (10, 11, 13, 12), (12, 13, 15, 14), (14, 15, 17, 16), (16, 17, 19, 18), (18, 19, 21, 20), (20, 21, 23, 22), (22, 23, 25, 24), (24, 25, 27, 26), (26, 27, 29, 28), (28, 29, 31, 30), (30, 31, 33, 32), (32, 33, 35, 34), (34, 35, 37, 36), (36, 37, 39, 38), (38, 39, 41, 40), (40, 41, 43, 42), (42, 43, 45, 44), (44, 45, 47, 46), (46, 47, 49, 48), (48, 49, 51, 50), (50, 51, 53, 52), (52, 53, 55, 54), (54, 55, 57, 56), (56, 57, 59, 58), (58, 59, 61, 60), (3, 1, 63, 61, 59, 57, 55, 53, 51, 49, 47, 45, 43, 41, 39, 37, 35, 33, 31, 29, 27, 25, 23, 21, 19, 17, 15, 13, 11, 9, 7, 5), (60, 61, 63, 62), (62, 63, 1, 0), (0, 2, 4, 6, 8, 10, 12, 14, 16, 18, 20, 22, 24, 26, 28, 30, 32, 34, 36, 38, 40, 42, 44, 46, 48, 50, 52, 54, 56, 58, 60, 62)])
me_cylinder_003.polygons.foreach_set('use_smooth', [True] * 34)
me_cylinder_003.materials.append(mat_rod1)
me_cylinder_003.use_remesh_preserve_volume = False
me_cylinder_003.use_remesh_preserve_attributes = False
me_cylinder_003.use_mirror_vertex_groups = False
me_cylinder_003.update()
me_cube_005 = bpy.data.meshes.new('Cube.005')
me_cube_005.from_pydata([(1.051, 0.08048, 0.2577), (0.7628, -2.704, 0.0214), (0.3263, 0.08048, 0.2577), (0.6901, -2.704, 0.0214), (0.3263, 0.08048, 0.0), (1.051, 0.08048, 0.0), (0.7628, -2.704, 0.0), (0.6901, -2.704, 0.0)], [], [(5, 0, 1, 6), (0, 2, 3, 1), (6, 1, 3, 7), (7, 3, 2, 4), (4, 2, 0, 5), (4, 5, 6, 7)])
me_cube_005.polygons.foreach_set('use_smooth', [True] * 6)
_uv = me_cube_005.uv_layers.new(name='UVMap')
_uv.uv.foreach_set('vector', [0.0, 0.0, 1.0, 0.0, 1.0, 1.0, 0.0, 1.0, 0.0, 0.0, 1.0, 0.0, 1.0, 1.0, 0.0, 1.0, 0.0, 0.0, 1.0, 0.0, 1.0, 1.0, 0.0, 1.0, 0.0, 0.0, 1.0, 0.0, 1.0, 1.0, 0.0, 1.0, 0.0, 0.0, 1.0, 0.0, 1.0, 1.0, 0.0, 1.0, 0.0, 0.0, 1.0, 0.0, 1.0, 1.0, 0.0, 1.0])
me_cube_005.materials.append(mat_arrow1)
me_cube_005.use_remesh_preserve_volume = False
me_cube_005.use_remesh_preserve_attributes = False
me_cube_005.use_mirror_vertex_groups = False
me_cube_005.update()
me_cube_003 = bpy.data.meshes.new('Cube.003')
me_cube_003.from_pydata([(1.051, 0.08048, 0.2577), (0.7628, -2.704, 0.0214), (0.3263, 0.08048, 0.2577), (0.6901, -2.704, 0.0214), (0.3263, 0.08048, 0.0), (1.051, 0.08048, 0.0), (0.7628, -2.704, 0.0), (0.6901, -2.704, 0.0)], [], [(5, 0, 1, 6), (0, 2, 3, 1), (6, 1, 3, 7), (7, 3, 2, 4), (4, 2, 0, 5), (4, 5, 6, 7)])
me_cube_003.polygons.foreach_set('use_smooth', [True] * 6)
_uv = me_cube_003.uv_layers.new(name='UVMap')
_uv.uv.foreach_set('vector', [0.0, 0.0, 1.0, 0.0, 1.0, 1.0, 0.0, 1.0, 0.0, 0.0, 1.0, 0.0, 1.0, 1.0, 0.0, 1.0, 0.0, 0.0, 1.0, 0.0, 1.0, 1.0, 0.0, 1.0, 0.0, 0.0, 1.0, 0.0, 1.0, 1.0, 0.0, 1.0, 0.0, 0.0, 1.0, 0.0, 1.0, 1.0, 0.0, 1.0, 0.0, 0.0, 1.0, 0.0, 1.0, 1.0, 0.0, 1.0])
me_cube_003.materials.append(mat_arrow2)
me_cube_003.use_remesh_preserve_volume = False
me_cube_003.use_remesh_preserve_attributes = False
me_cube_003.use_mirror_vertex_groups = False
me_cube_003.update()
me_cylinder_000 = bpy.data.meshes.new('Cylinder.000')
me_cylinder_000.from_pydata([(0.0, 1.0, -1.0), (0.0, 1.0, 1.0), (0.1951, 0.9808, -1.0), (0.1951, 0.9808, 1.0), (0.3827, 0.9239, -1.0), (0.3827, 0.9239, 1.0), (0.5556, 0.8315, -1.0), (0.5556, 0.8315, 1.0), (0.7071, 0.7071, -1.0), (0.7071, 0.7071, 1.0), (0.8315, 0.5556, -1.0), (0.8315, 0.5556, 1.0), (0.9239, 0.3827, -1.0), (0.9239, 0.3827, 1.0), (0.9808, 0.1951, -1.0), (0.9808, 0.1951, 1.0), (1.0, 7.55e-08, -1.0), (1.0, 7.55e-08, 1.0), (0.9808, -0.1951, -1.0), (0.9808, -0.1951, 1.0), (0.9239, -0.3827, -1.0), (0.9239, -0.3827, 1.0), (0.8315, -0.5556, -1.0), (0.8315, -0.5556, 1.0), (0.7071, -0.7071, -1.0), (0.7071, -0.7071, 1.0), (0.5556, -0.8315, -1.0), (0.5556, -0.8315, 1.0), (0.3827, -0.9239, -1.0), (0.3827, -0.9239, 1.0), (0.1951, -0.9808, -1.0), (0.1951, -0.9808, 1.0), (-3.258e-07, -1.0, -1.0), (-3.258e-07, -1.0, 1.0), (-0.1951, -0.9808, -1.0), (-0.1951, -0.9808, 1.0), (-0.3827, -0.9239, -1.0), (-0.3827, -0.9239, 1.0), (-0.5556, -0.8315, -1.0), (-0.5556, -0.8315, 1.0), (-0.7071, -0.7071, -1.0), (-0.7071, -0.7071, 1.0), (-0.8315, -0.5556, -1.0), (-0.8315, -0.5556, 1.0), (-0.9239, -0.3827, -1.0), (-0.9239, -0.3827, 1.0), (-0.9808, -0.1951, -1.0), (-0.9808, -0.1951, 1.0), (-1.0, 9.656e-07, -1.0), (-1.0, 9.656e-07, 1.0), (-0.9808, 0.1951, -1.0), (-0.9808, 0.1951, 1.0), (-0.9239, 0.3827, -1.0), (-0.9239, 0.3827, 1.0), (-0.8315, 0.5556, -1.0), (-0.8315, 0.5556, 1.0), (-0.7071, 0.7071, -1.0), (-0.7071, 0.7071, 1.0), (-0.5556, 0.8315, -1.0), (-0.5556, 0.8315, 1.0), (-0.3827, 0.9239, -1.0), (-0.3827, 0.9239, 1.0), (-0.1951, 0.9808, -1.0), (-0.1951, 0.9808, 1.0)], [], [(0, 1, 3, 2), (2, 3, 5, 4), (4, 5, 7, 6), (6, 7, 9, 8), (8, 9, 11, 10), (10, 11, 13, 12), (12, 13, 15, 14), (14, 15, 17, 16), (16, 17, 19, 18), (18, 19, 21, 20), (20, 21, 23, 22), (22, 23, 25, 24), (24, 25, 27, 26), (26, 27, 29, 28), (28, 29, 31, 30), (30, 31, 33, 32), (32, 33, 35, 34), (34, 35, 37, 36), (36, 37, 39, 38), (38, 39, 41, 40), (40, 41, 43, 42), (42, 43, 45, 44), (44, 45, 47, 46), (46, 47, 49, 48), (48, 49, 51, 50), (50, 51, 53, 52), (52, 53, 55, 54), (54, 55, 57, 56), (56, 57, 59, 58), (58, 59, 61, 60), (3, 1, 63, 61, 59, 57, 55, 53, 51, 49, 47, 45, 43, 41, 39, 37, 35, 33, 31, 29, 27, 25, 23, 21, 19, 17, 15, 13, 11, 9, 7, 5), (60, 61, 63, 62), (62, 63, 1, 0), (0, 2, 4, 6, 8, 10, 12, 14, 16, 18, 20, 22, 24, 26, 28, 30, 32, 34, 36, 38, 40, 42, 44, 46, 48, 50, 52, 54, 56, 58, 60, 62)])
me_cylinder_000.polygons.foreach_set('use_smooth', [True] * 34)
me_cylinder_000.materials.append(mat_rod2)
me_cylinder_000.use_remesh_preserve_volume = False
me_cylinder_000.use_remesh_preserve_attributes = False
me_cylinder_000.use_mirror_vertex_groups = False
me_cylinder_000.update()
me_plane_002 = bpy.data.meshes.new('Plane.002')
me_plane_002.from_pydata([(-0.7029, -12.67, -13.43), (-3.146, -11.81, -7.951), (-3.163, 5.026, -13.96), (-3.126, -12.77, -13.47), (-0.6875, 5.133, -13.91), (-0.7407, 4.901, -7.865), (-0.7309, -11.7, -7.876), (-3.156, 4.797, -7.94), (-1.926, 8.992, -6.641), (-1.919, -12.81, -6.639), (-1.883, -15.91, -9.692), (-1.905, 6.246, -10.22), (-0.4602, -15.64, -22.51), (-0.4748, 9.267, -22.49), (-0.7356, 5.228, -21.05), (-0.7325, -11.38, -21.06), (-3.373, 9.137, -22.35), (-3.358, -15.77, -22.37), (-3.143, -11.8, -21.07), (-3.159, 4.802, -21.06)], [], [(9, 8, 7, 1), (9, 1, 3, 10), (0, 4, 5, 6), (1, 7, 2, 3), (8, 5, 4, 11), (10, 11, 14, 15), (3, 2, 16, 17), (7, 8, 11, 2), (6, 9, 10, 0), (6, 5, 8, 9), (15, 14, 13, 12), (0, 10, 15, 12), (4, 0, 12, 13), (11, 4, 13, 14), (17, 16, 19, 18), (11, 10, 18, 19), (10, 3, 17, 18), (2, 11, 19, 16)])
me_plane_002.polygons.foreach_set('use_smooth', [True] * 18)
_uv = me_plane_002.uv_layers.new(name='UVMap')
_uv.uv.foreach_set('vector', [0.0, 0.0, 1.0, 0.0, 1.0, 1.0, 0.0, 1.0, 0.0, 0.0, 1.0, 0.0, 1.0, 1.0, 0.0, 1.0, 0.0, 0.0, 1.0, 0.0, 1.0, 1.0, 0.0, 1.0, 0.0, 0.0, 1.0, 0.0, 1.0, 1.0, 0.0, 1.0, 0.0, 0.0, 1.0, 0.0, 1.0, 1.0, 0.0, 1.0, 0.0, 0.0, 1.0, 0.0, 1.0, 1.0, 0.0, 1.0, 0.0, 0.0, 1.0, 0.0, 1.0, 1.0, 0.0, 1.0, 0.0, 0.0, 1.0, 0.0, 1.0, 1.0, 0.0, 1.0, 0.0, 0.0, 1.0, 0.0, 1.0, 1.0, 0.0, 1.0, 0.0, 0.0, 1.0, 0.0, 1.0, 1.0, 0.0, 1.0, 0.0, 0.0, 1.0, 0.0, 1.0, 1.0, 0.0, 1.0, 0.0, 0.0, 1.0, 0.0, 1.0, 1.0, 0.0, 1.0, 0.0, 0.0, 1.0, 0.0, 1.0, 1.0, 0.0, 1.0, 0.0, 0.0, 1.0, 0.0, 1.0, 1.0, 0.0, 1.0, 0.0, 0.0, 1.0, 0.0, 1.0, 1.0, 0.0, 1.0, 0.0, 0.0, 1.0, 0.0, 1.0, 1.0, 0.0, 1.0, 0.0, 0.0, 1.0, 0.0, 1.0, 1.0, 0.0, 1.0, 0.0, 0.0, 1.0, 0.0, 1.0, 1.0, 0.0, 1.0])
me_plane_002.materials.append(mat_arrow_back2)
me_plane_002.use_remesh_preserve_volume = False
me_plane_002.use_remesh_preserve_attributes = False
me_plane_002.use_mirror_vertex_groups = False
me_plane_002.update()
me_plane_001 = bpy.data.meshes.new('Plane.001')
me_plane_001.from_pydata([(-9.46, -9.592, -0.01904), (10.77, -9.592, -0.01904), (-9.46, 10.64, -0.01904), (10.77, 10.64, -0.01904)], [], [(0, 1, 3, 2)])
me_plane_001.materials.append(None)
me_plane_001.use_remesh_preserve_volume = False
me_plane_001.use_remesh_preserve_attributes = False
me_plane_001.use_mirror_vertex_groups = False
me_plane_001.update()
me_plane = bpy.data.meshes.new('Plane')
me_plane.from_pydata([(-0.7029, -12.67, -13.43), (-3.146, -11.81, -7.951), (-3.163, 5.026, -13.96), (-3.126, -12.77, -13.47), (-0.6875, 5.133, -13.91), (-0.7407, 4.901, -7.865), (-0.7309, -11.7, -7.876), (-3.156, 4.797, -7.94), (-1.926, 8.992, -6.641), (-1.919, -12.81, -6.639), (-1.883, -15.91, -9.692), (-1.905, 6.246, -10.22), (-0.4602, -15.64, -22.51), (-0.4748, 9.267, -22.49), (-0.7356, 5.228, -21.05), (-0.7325, -11.38, -21.06), (-3.373, 9.137, -22.35), (-3.358, -15.77, -22.37), (-3.143, -11.8, -21.07), (-3.159, 4.802, -21.06)], [], [(9, 8, 7, 1), (9, 1, 3, 10), (0, 4, 5, 6), (1, 7, 2, 3), (8, 5, 4, 11), (10, 11, 14, 15), (3, 2, 16, 17), (7, 8, 11, 2), (6, 9, 10, 0), (6, 5, 8, 9), (15, 14, 13, 12), (0, 10, 15, 12), (4, 0, 12, 13), (11, 4, 13, 14), (17, 16, 19, 18), (11, 10, 18, 19), (10, 3, 17, 18), (2, 11, 19, 16)])
me_plane.polygons.foreach_set('use_smooth', [True] * 18)
_uv = me_plane.uv_layers.new(name='UVMap')
_uv.uv.foreach_set('vector', [0.0, 0.0, 1.0, 0.0, 1.0, 1.0, 0.0, 1.0, 0.0, 0.0, 1.0, 0.0, 1.0, 1.0, 0.0, 1.0, 0.0, 0.0, 1.0, 0.0, 1.0, 1.0, 0.0, 1.0, 0.0, 0.0, 1.0, 0.0, 1.0, 1.0, 0.0, 1.0, 0.0, 0.0, 1.0, 0.0, 1.0, 1.0, 0.0, 1.0, 0.0, 0.0, 1.0, 0.0, 1.0, 1.0, 0.0, 1.0, 0.0, 0.0, 1.0, 0.0, 1.0, 1.0, 0.0, 1.0, 0.0, 0.0, 1.0, 0.0, 1.0, 1.0, 0.0, 1.0, 0.0, 0.0, 1.0, 0.0, 1.0, 1.0, 0.0, 1.0, 0.0, 0.0, 1.0, 0.0, 1.0, 1.0, 0.0, 1.0, 0.0, 0.0, 1.0, 0.0, 1.0, 1.0, 0.0, 1.0, 0.0, 0.0, 1.0, 0.0, 1.0, 1.0, 0.0, 1.0, 0.0, 0.0, 1.0, 0.0, 1.0, 1.0, 0.0, 1.0, 0.0, 0.0, 1.0, 0.0, 1.0, 1.0, 0.0, 1.0, 0.0, 0.0, 1.0, 0.0, 1.0, 1.0, 0.0, 1.0, 0.0, 0.0, 1.0, 0.0, 1.0, 1.0, 0.0, 1.0, 0.0, 0.0, 1.0, 0.0, 1.0, 1.0, 0.0, 1.0, 0.0, 0.0, 1.0, 0.0, 1.0, 1.0, 0.0, 1.0])
me_plane.materials.append(mat_arrow_back3)
me_plane.use_remesh_preserve_volume = False
me_plane.use_remesh_preserve_attributes = False
me_plane.use_mirror_vertex_groups = False
me_plane.update()
me_cylinder_002 = bpy.data.meshes.new('Cylinder.002')
me_cylinder_002.from_pydata([(0.0, 1.0, -1.0), (0.0, 1.0, 1.0), (0.1951, 0.9808, -1.0), (0.1951, 0.9808, 1.0), (0.3827, 0.9239, -1.0), (0.3827, 0.9239, 1.0), (0.5556, 0.8315, -1.0), (0.5556, 0.8315, 1.0), (0.7071, 0.7071, -1.0), (0.7071, 0.7071, 1.0), (0.8315, 0.5556, -1.0), (0.8315, 0.5556, 1.0), (0.9239, 0.3827, -1.0), (0.9239, 0.3827, 1.0), (0.9808, 0.1951, -1.0), (0.9808, 0.1951, 1.0), (1.0, 7.55e-08, -1.0), (1.0, 7.55e-08, 1.0), (0.9808, -0.1951, -1.0), (0.9808, -0.1951, 1.0), (0.9239, -0.3827, -1.0), (0.9239, -0.3827, 1.0), (0.8315, -0.5556, -1.0), (0.8315, -0.5556, 1.0), (0.7071, -0.7071, -1.0), (0.7071, -0.7071, 1.0), (0.5556, -0.8315, -1.0), (0.5556, -0.8315, 1.0), (0.3827, -0.9239, -1.0), (0.3827, -0.9239, 1.0), (0.1951, -0.9808, -1.0), (0.1951, -0.9808, 1.0), (-3.258e-07, -1.0, -1.0), (-3.258e-07, -1.0, 1.0), (-0.1951, -0.9808, -1.0), (-0.1951, -0.9808, 1.0), (-0.3827, -0.9239, -1.0), (-0.3827, -0.9239, 1.0), (-0.5556, -0.8315, -1.0), (-0.5556, -0.8315, 1.0), (-0.7071, -0.7071, -1.0), (-0.7071, -0.7071, 1.0), (-0.8315, -0.5556, -1.0), (-0.8315, -0.5556, 1.0), (-0.9239, -0.3827, -1.0), (-0.9239, -0.3827, 1.0), (-0.9808, -0.1951, -1.0), (-0.9808, -0.1951, 1.0), (-1.0, 9.656e-07, -1.0), (-1.0, 9.656e-07, 1.0), (-0.9808, 0.1951, -1.0), (-0.9808, 0.1951, 1.0), (-0.9239, 0.3827, -1.0), (-0.9239, 0.3827, 1.0), (-0.8315, 0.5556, -1.0), (-0.8315, 0.5556, 1.0), (-0.7071, 0.7071, -1.0), (-0.7071, 0.7071, 1.0), (-0.5556, 0.8315, -1.0), (-0.5556, 0.8315, 1.0), (-0.3827, 0.9239, -1.0), (-0.3827, 0.9239, 1.0), (-0.1951, 0.9808, -1.0), (-0.1951, 0.9808, 1.0)], [], [(0, 1, 3, 2), (2, 3, 5, 4), (4, 5, 7, 6), (6, 7, 9, 8), (8, 9, 11, 10), (10, 11, 13, 12), (12, 13, 15, 14), (14, 15, 17, 16), (16, 17, 19, 18), (18, 19, 21, 20), (20, 21, 23, 22), (22, 23, 25, 24), (24, 25, 27, 26), (26, 27, 29, 28), (28, 29, 31, 30), (30, 31, 33, 32), (32, 33, 35, 34), (34, 35, 37, 36), (36, 37, 39, 38), (38, 39, 41, 40), (40, 41, 43, 42), (42, 43, 45, 44), (44, 45, 47, 46), (46, 47, 49, 48), (48, 49, 51, 50), (50, 51, 53, 52), (52, 53, 55, 54), (54, 55, 57, 56), (56, 57, 59, 58), (58, 59, 61, 60), (3, 1, 63, 61, 59, 57, 55, 53, 51, 49, 47, 45, 43, 41, 39, 37, 35, 33, 31, 29, 27, 25, 23, 21, 19, 17, 15, 13, 11, 9, 7, 5), (60, 61, 63, 62), (62, 63, 1, 0), (0, 2, 4, 6, 8, 10, 12, 14, 16, 18, 20, 22, 24, 26, 28, 30, 32, 34, 36, 38, 40, 42, 44, 46, 48, 50, 52, 54, 56, 58, 60, 62)])
me_cylinder_002.polygons.foreach_set('use_smooth', [True] * 34)
me_cylinder_002.materials.append(mat_rod3)
me_cylinder_002.use_remesh_preserve_volume = False
me_cylinder_002.use_remesh_preserve_attributes = False
me_cylinder_002.use_mirror_vertex_groups = False
me_cylinder_002.update()
me_cube = bpy.data.meshes.new('Cube')
me_cube.from_pydata([(1.051, 0.08048, 0.2577), (0.7628, -2.704, 0.0214), (0.3263, 0.08048, 0.2577), (0.6901, -2.704, 0.0214), (0.3263, 0.08048, 0.0), (1.051, 0.08048, 0.0), (0.7628, -2.704, 0.0), (0.6901, -2.704, 0.0)], [], [(5, 0, 1, 6), (0, 2, 3, 1), (6, 1, 3, 7), (7, 3, 2, 4), (4, 2, 0, 5), (4, 5, 6, 7)])
me_cube.polygons.foreach_set('use_smooth', [True] * 6)
_uv = me_cube.uv_layers.new(name='UVMap')
_uv.uv.foreach_set('vector', [0.0, 0.0, 1.0, 0.0, 1.0, 1.0, 0.0, 1.0, 0.0, 0.0, 1.0, 0.0, 1.0, 1.0, 0.0, 1.0, 0.0, 0.0, 1.0, 0.0, 1.0, 1.0, 0.0, 1.0, 0.0, 0.0, 1.0, 0.0, 1.0, 1.0, 0.0, 1.0, 0.0, 0.0, 1.0, 0.0, 1.0, 1.0, 0.0, 1.0, 0.0, 0.0, 1.0, 0.0, 1.0, 1.0, 0.0, 1.0])
me_cube.materials.append(mat_arrow3)
me_cube.use_remesh_preserve_volume = False
me_cube.use_remesh_preserve_attributes = False
me_cube.use_mirror_vertex_groups = False
me_cube.update()
me_cube_001 = bpy.data.meshes.new('Cube.001')
me_cube_001.from_pydata([(-1.09, -1.0, -1.09), (-1.09, -1.0, 1.09), (-1.0, 1.0, -1.0), (-1.0, 1.0, 1.0), (1.09, -1.0, -1.09), (1.09, -1.0, 1.09), (1.0, 1.0, -1.0), (1.0, 1.0, 1.0), (-0.8409, 0.4931, -0.8409), (-1.088, -0.006934, -1.088), (-0.8657, -0.5069, -0.8657), (-0.8657, -0.5069, 0.8657), (-1.088, -0.006934, 1.088), (-0.8409, 0.4931, 0.8409), (0.8657, -0.5069, -0.8657), (1.088, -0.006934, -1.088), (0.8409, 0.4931, -0.8409), (0.8409, 0.4931, 0.8409), (1.088, -0.006934, 1.088), (0.8657, -0.5069, 0.8657)], [], [(8, 13, 3, 2), (2, 3, 7, 6), (14, 19, 5, 4), (4, 5, 1, 0), (10, 14, 4, 0), (19, 11, 1, 5), (7, 3, 13, 17), (17, 13, 12, 18), (18, 12, 11, 19), (2, 6, 16, 8), (8, 16, 15, 9), (9, 15, 14, 10), (6, 7, 17, 16), (16, 17, 18, 15), (15, 18, 19, 14), (0, 1, 11, 10), (10, 11, 12, 9), (9, 12, 13, 8)])
me_cube_001.polygons.foreach_set('use_smooth', [True] * 18)
me_cube_001.materials.append(mat_holder)
me_cube_001.use_remesh_preserve_volume = False
me_cube_001.use_remesh_preserve_attributes = False
me_cube_001.use_mirror_vertex_groups = False
me_cube_001.update()
me_cube_008 = bpy.data.meshes.new('Cube.008')
me_cube_008.from_pydata([(-0.08583, -1.008, 0.5899), (-0.08583, -1.008, 1.0), (-0.06255, 1.863, 0.6213), (-0.06255, 1.863, 0.9902), (0.1442, -1.008, 0.5899), (0.1442, -1.008, 1.0), (0.1444, 1.863, 0.6213), (0.1444, 1.863, 0.9902), (0.1974, 3.257, 0.6431), (0.183, 3.245, 0.9546), (0.356, 3.183, 0.6478), (0.3416, 3.172, 0.9592), (0.551, 3.964, 0.7063), (0.551, 3.964, 0.9999), (0.6602, 3.841, 0.7063), (0.6602, 3.841, 0.9999), (0.985, 4.462, 0.718), (1.018, 4.46, 1.001), (1.026, 4.308, 0.712), (1.059, 4.306, 0.9953), (1.607, 4.919, 0.7852), (1.607, 4.919, 1.0), (1.657, 4.809, 0.7852), (1.657, 4.809, 1.0), (2.006, 5.095, 0.7883), (2.006, 5.095, 1.0), (2.055, 4.987, 0.7883), (2.055, 4.987, 1.0), (2.525, 5.301, 0.8726), (2.525, 5.301, 1.0), (2.528, 5.23, 0.8726), (2.528, 5.23, 1.0), (-0.08583, 1.008, 0.5899), (-0.08583, 1.008, 1.0), (-0.06255, -1.863, 0.6213), (-0.06255, -1.863, 0.9902), (0.1442, 1.008, 0.5899), (0.1442, 1.008, 1.0), (0.1444, -1.863, 0.6213), (0.1444, -1.863, 0.9902), (0.1974, -3.257, 0.6431), (0.183, -3.245, 0.9546), (0.356, -3.183, 0.6478), (0.3416, -3.172, 0.9592), (0.551, -3.964, 0.7063), (0.551, -3.964, 0.9999), (0.6602, -3.841, 0.7063), (0.6602, -3.841, 0.9999), (0.985, -4.462, 0.718), (1.018, -4.46, 1.001), (1.026, -4.308, 0.712), (1.059, -4.306, 0.9953), (1.607, -4.919, 0.7852), (1.607, -4.919, 1.0), (1.657, -4.809, 0.7852), (1.657, -4.809, 1.0), (2.006, -5.095, 0.7883), (2.006, -5.095, 1.0), (2.055, -4.987, 0.7883), (2.055, -4.987, 1.0), (2.525, -5.301, 0.8726), (2.525, -5.301, 1.0), (2.528, -5.23, 0.8726), (2.528, -5.23, 1.0)], [], [(0, 1, 3, 2), (7, 6, 10, 11), (6, 7, 5, 4), (4, 5, 1, 0), (2, 6, 4, 0), (7, 3, 1, 5), (11, 10, 14, 15), (6, 2, 8, 10), (3, 7, 11, 9), (2, 3, 9, 8), (13, 15, 19, 17), (10, 8, 12, 14), (9, 11, 15, 13), (8, 9, 13, 12), (16, 17, 21, 20), (12, 13, 17, 16), (15, 14, 18, 19), (14, 12, 16, 18), (23, 22, 26, 27), (19, 18, 22, 23), (18, 16, 20, 22), (17, 19, 23, 21), (25, 27, 31, 29), (22, 20, 24, 26), (21, 23, 27, 25), (20, 21, 25, 24), (28, 29, 31, 30), (24, 25, 29, 28), (27, 26, 30, 31), (26, 24, 28, 30), (32, 34, 35, 33), (39, 43, 42, 38), (38, 36, 37, 39), (36, 32, 33, 37), (34, 32, 36, 38), (39, 37, 33, 35), (43, 47, 46, 42), (38, 42, 40, 34), (35, 41, 43, 39), (34, 40, 41, 35), (45, 49, 51, 47), (42, 46, 44, 40), (41, 45, 47, 43), (40, 44, 45, 41), (48, 52, 53, 49), (44, 48, 49, 45), (47, 51, 50, 46), (46, 50, 48, 44), (55, 59, 58, 54), (51, 55, 54, 50), (50, 54, 52, 48), (49, 53, 55, 51), (57, 61, 63, 59), (54, 58, 56, 52), (53, 57, 59, 55), (52, 56, 57, 53), (60, 62, 63, 61), (56, 60, 61, 57), (59, 63, 62, 58), (58, 62, 60, 56)])
me_cube_008.polygons.foreach_set('use_smooth', [True] * 60)
me_cube_008.materials.append(mat_bow)
me_cube_008.use_remesh_preserve_volume = False
me_cube_008.use_remesh_preserve_attributes = False
me_cube_008.use_mirror_vertex_groups = False
me_cube_008.update()
me_cube_007 = bpy.data.meshes.new('Cube.007')
me_cube_007.from_pydata([(-0.08583, -1.008, 0.5899), (-0.08583, -1.008, 1.0), (-0.06255, 1.863, 0.6213), (-0.06255, 1.863, 0.9902), (0.1442, -1.008, 0.5899), (0.1442, -1.008, 1.0), (0.1444, 1.863, 0.6213), (0.1444, 1.863, 0.9902), (0.1974, 3.257, 0.6431), (0.183, 3.245, 0.9546), (0.356, 3.183, 0.6478), (0.3416, 3.172, 0.9592), (0.551, 3.964, 0.7063), (0.551, 3.964, 0.9999), (0.6602, 3.841, 0.7063), (0.6602, 3.841, 0.9999), (0.985, 4.462, 0.718), (1.018, 4.46, 1.001), (1.026, 4.308, 0.712), (1.059, 4.306, 0.9953), (1.607, 4.919, 0.7852), (1.607, 4.919, 1.0), (1.657, 4.809, 0.7852), (1.657, 4.809, 1.0), (2.006, 5.095, 0.7883), (2.006, 5.095, 1.0), (2.055, 4.987, 0.7883), (2.055, 4.987, 1.0), (2.525, 5.301, 0.8726), (2.525, 5.301, 1.0), (2.528, 5.23, 0.8726), (2.528, 5.23, 1.0), (-0.08583, 1.008, 0.5899), (-0.08583, 1.008, 1.0), (-0.06255, -1.863, 0.6213), (-0.06255, -1.863, 0.9902), (0.1442, 1.008, 0.5899), (0.1442, 1.008, 1.0), (0.1444, -1.863, 0.6213), (0.1444, -1.863, 0.9902), (0.1974, -3.257, 0.6431), (0.183, -3.245, 0.9546), (0.356, -3.183, 0.6478), (0.3416, -3.172, 0.9592), (0.551, -3.964, 0.7063), (0.551, -3.964, 0.9999), (0.6602, -3.841, 0.7063), (0.6602, -3.841, 0.9999), (0.985, -4.462, 0.718), (1.018, -4.46, 1.001), (1.026, -4.308, 0.712), (1.059, -4.306, 0.9953), (1.607, -4.919, 0.7852), (1.607, -4.919, 1.0), (1.657, -4.809, 0.7852), (1.657, -4.809, 1.0), (2.006, -5.095, 0.7883), (2.006, -5.095, 1.0), (2.055, -4.987, 0.7883), (2.055, -4.987, 1.0), (2.525, -5.301, 0.8726), (2.525, -5.301, 1.0), (2.528, -5.23, 0.8726), (2.528, -5.23, 1.0)], [], [(0, 1, 3, 2), (7, 6, 10, 11), (6, 7, 5, 4), (4, 5, 1, 0), (2, 6, 4, 0), (7, 3, 1, 5), (11, 10, 14, 15), (6, 2, 8, 10), (3, 7, 11, 9), (2, 3, 9, 8), (13, 15, 19, 17), (10, 8, 12, 14), (9, 11, 15, 13), (8, 9, 13, 12), (16, 17, 21, 20), (12, 13, 17, 16), (15, 14, 18, 19), (14, 12, 16, 18), (23, 22, 26, 27), (19, 18, 22, 23), (18, 16, 20, 22), (17, 19, 23, 21), (25, 27, 31, 29), (22, 20, 24, 26), (21, 23, 27, 25), (20, 21, 25, 24), (28, 29, 31, 30), (24, 25, 29, 28), (27, 26, 30, 31), (26, 24, 28, 30), (32, 34, 35, 33), (39, 43, 42, 38), (38, 36, 37, 39), (36, 32, 33, 37), (34, 32, 36, 38), (39, 37, 33, 35), (43, 47, 46, 42), (38, 42, 40, 34), (35, 41, 43, 39), (34, 40, 41, 35), (45, 49, 51, 47), (42, 46, 44, 40), (41, 45, 47, 43), (40, 44, 45, 41), (48, 52, 53, 49), (44, 48, 49, 45), (47, 51, 50, 46), (46, 50, 48, 44), (55, 59, 58, 54), (51, 55, 54, 50), (50, 54, 52, 48), (49, 53, 55, 51), (57, 61, 63, 59), (54, 58, 56, 52), (53, 57, 59, 55), (52, 56, 57, 53), (60, 62, 63, 61), (56, 60, 61, 57), (59, 63, 62, 58), (58, 62, 60, 56)])
me_cube_007.polygons.foreach_set('use_smooth', [True] * 60)
me_cube_007.use_remesh_preserve_volume = False
me_cube_007.use_remesh_preserve_attributes = False
me_cube_007.use_mirror_vertex_groups = False
me_cube_007.update()
me_cube_009 = bpy.data.meshes.new('Cube.009')
me_cube_009.from_pydata([(0.2664, 1.846, -0.2674), (0.2664, 0.05735, -0.2674), (-0.2664, 0.05735, -0.2674), (-0.2664, 1.846, -0.2674), (0.2664, 1.846, 0.2117), (0.2664, 0.05735, 0.2117), (-0.2664, 0.05735, 0.2117), (-0.2664, 1.846, 0.2117), (0.2236, 3.613, -0.2354), (-0.2236, 3.728, -0.2354), (0.2236, 3.613, 0.1798), (-0.2236, 3.728, 0.1798), (0.4098, 4.622, -0.1651), (0.123, 4.749, -0.1689), (0.4287, 4.605, 0.1394), (0.1192, 4.749, 0.1132), (0.6409, 4.815, -0.31), (0.1082, 5.047, -0.3536), (0.6839, 4.765, 0.289), (0.01067, 5.044, 0.316), (0.939, 5.651, -0.2131), (0.6153, 5.861, -0.1894), (0.9569, 5.64, 0.1338), (0.6332, 5.849, 0.1575), (1.451, 6.484, -0.1954), (1.221, 6.747, -0.1739), (1.463, 6.47, 0.1183), (1.234, 6.733, 0.1397), (2.326, 7.298, -0.159), (2.179, 7.528, -0.1422), (2.334, 7.286, 0.08657), (2.187, 7.516, 0.1033), (3.146, 7.947, -0.131), (3.123, 8.16, -0.1022), (3.144, 7.935, 0.06218), (3.124, 8.121, 0.07693), (3.632, 8.099, -0.08112), (3.625, 8.209, -0.07402), (3.626, 8.092, 0.01848), (3.623, 8.203, 0.02535), (0.2664, -1.846, -0.2674), (0.2664, -0.05735, -0.2674), (-0.2664, -0.05735, -0.2674), (-0.2664, -1.846, -0.2674), (0.2664, -1.846, 0.2117), (0.2664, -0.05735, 0.2117), (-0.2664, -0.05735, 0.2117), (-0.2664, -1.846, 0.2117), (0.2236, -3.613, -0.2354), (-0.2236, -3.728, -0.2354), (0.2236, -3.613, 0.1798), (-0.2236, -3.728, 0.1798), (0.4098, -4.622, -0.1651), (0.123, -4.749, -0.1689), (0.4287, -4.605, 0.1394), (0.1192, -4.749, 0.1132), (0.6409, -4.815, -0.31), (0.1082, -5.047, -0.3536), (0.6839, -4.765, 0.289), (0.01067, -5.044, 0.316), (0.939, -5.651, -0.2131), (0.6153, -5.861, -0.1894), (0.9569, -5.64, 0.1338), (0.6332, -5.849, 0.1575), (1.451, -6.484, -0.1954), (1.221, -6.747, -0.1739), (1.463, -6.47, 0.1183), (1.234, -6.733, 0.1397), (2.326, -7.298, -0.159), (2.179, -7.528, -0.1422), (2.334, -7.286, 0.08657), (2.187, -7.516, 0.1033), (3.146, -7.947, -0.131), (3.123, -8.16, -0.1022), (3.144, -7.935, 0.06218), (3.124, -8.121, 0.07693), (3.632, -8.099, -0.08112), (3.625, -8.209, -0.07402), (3.626, -8.092, 0.01848), (3.623, -8.203, 0.02535), (0.2664, 0.0, -0.2674), (-0.2664, 0.0, -0.2674), (0.2664, 0.0, 0.2117), (-0.2664, 0.0, 0.2117)], [], [(0, 1, 2, 3), (4, 7, 6, 5), (0, 4, 5, 1), (2, 1, 80, 81), (2, 6, 7, 3), (4, 0, 8, 10), (11, 10, 14, 15), (7, 4, 10, 11), (3, 7, 11, 9), (0, 3, 9, 8), (13, 15, 19, 17), (10, 8, 12, 14), (9, 11, 15, 13), (8, 9, 13, 12), (19, 18, 22, 23), (12, 13, 17, 16), (15, 14, 18, 19), (14, 12, 16, 18), (21, 23, 27, 25), (18, 16, 20, 22), (17, 19, 23, 21), (16, 17, 21, 20), (24, 25, 29, 28), (20, 21, 25, 24), (23, 22, 26, 27), (22, 20, 24, 26), (31, 30, 34, 35), (27, 26, 30, 31), (26, 24, 28, 30), (25, 27, 31, 29), (33, 35, 39, 37), (30, 28, 32, 34), (29, 31, 35, 33), (28, 29, 33, 32), (38, 36, 37, 39), (32, 33, 37, 36), (35, 34, 38, 39), (34, 32, 36, 38), (5, 6, 83, 82), (6, 2, 81, 83), (1, 5, 82, 80), (40, 43, 42, 41), (44, 45, 46, 47), (40, 41, 45, 44), (42, 81, 80, 41), (42, 43, 47, 46), (44, 50, 48, 40), (51, 55, 54, 50), (47, 51, 50, 44), (43, 49, 51, 47), (40, 48, 49, 43), (53, 57, 59, 55), (50, 54, 52, 48), (49, 53, 55, 51), (48, 52, 53, 49), (59, 63, 62, 58), (52, 56, 57, 53), (55, 59, 58, 54), (54, 58, 56, 52), (61, 65, 67, 63), (58, 62, 60, 56), (57, 61, 63, 59), (56, 60, 61, 57), (64, 68, 69, 65), (60, 64, 65, 61), (63, 67, 66, 62), (62, 66, 64, 60), (71, 75, 74, 70), (67, 71, 70, 66), (66, 70, 68, 64), (65, 69, 71, 67), (73, 77, 79, 75), (70, 74, 72, 68), (69, 73, 75, 71), (68, 72, 73, 69), (78, 79, 77, 76), (72, 76, 77, 73), (75, 79, 78, 74), (74, 78, 76, 72), (80, 81, 83, 82), (45, 82, 83, 46), (46, 83, 81, 42), (41, 80, 82, 45)])
me_cube_009.polygons.foreach_set('use_smooth', [True] * 83)
_uv = me_cube_009.uv_layers.new(name='UVMap')
_uv.uv.foreach_set('vector', [0.0, 0.0, 1.0, 0.0, 1.0, 1.0, 0.0, 1.0, 0.0, 0.0, 1.0, 0.0, 1.0, 1.0, 0.0, 1.0, 0.0, 0.0, 1.0, 0.0, 1.0, 1.0, 0.0, 1.0, 0.0, 0.0, 1.0, 0.0, 1.0, 1.0, 0.0, 1.0, 0.0, 0.0, 1.0, 0.0, 1.0, 1.0, 0.0, 1.0, 0.0, 0.0, 1.0, 0.0, 1.0, 1.0, 0.0, 1.0, 0.0, 0.0, 1.0, 0.0, 1.0, 1.0, 0.0, 1.0, 0.0, 0.0, 1.0, 0.0, 1.0, 1.0, 0.0, 1.0, 0.0, 0.0, 1.0, 0.0, 1.0, 1.0, 0.0, 1.0, 0.0, 0.0, 1.0, 0.0, 1.0, 1.0, 0.0, 1.0, 0.0, 0.0, 1.0, 0.0, 1.0, 1.0, 0.0, 1.0, 0.0, 0.0, 1.0, 0.0, 1.0, 1.0, 0.0, 1.0, 0.0, 0.0, 1.0, 0.0, 1.0, 1.0, 0.0, 1.0, 0.0, 0.0, 1.0, 0.0, 1.0, 1.0, 0.0, 1.0, 0.0, 0.0, 1.0, 0.0, 1.0, 1.0, 0.0, 1.0, 0.0, 0.0, 1.0, 0.0, 1.0, 1.0, 0.0, 1.0, 0.0, 0.0, 1.0, 0.0, 1.0, 1.0, 0.0, 1.0, 0.0, 0.0, 1.0, 0.0, 1.0, 1.0, 0.0, 1.0, 0.0, 0.0, 1.0, 0.0, 1.0, 1.0, 0.0, 1.0, 0.0, 0.0, 1.0, 0.0, 1.0, 1.0, 0.0, 1.0, 0.0, 0.0, 1.0, 0.0, 1.0, 1.0, 0.0, 1.0, 0.0, 0.0, 1.0, 0.0, 1.0, 1.0, 0.0, 1.0, 0.0, 0.0, 1.0, 0.0, 1.0, 1.0, 0.0, 1.0, 0.0, 0.0, 1.0, 0.0, 1.0, 1.0, 0.0, 1.0, 0.0, 0.0, 1.0, 0.0, 1.0, 1.0, 0.0, 1.0, 0.0, 0.0, 1.0, 0.0, 1.0, 1.0, 0.0, 1.0, 0.0, 0.0, 1.0, 0.0, 1.0, 1.0, 0.0, 1.0, 0.0, 0.0, 1.0, 0.0, 1.0, 1.0, 0.0, 1.0, 0.0, 0.0, 1.0, 0.0, 1.0, 1.0, 0.0, 1.0, 0.0, 0.0, 1.0, 0.0, 1.0, 1.0, 0.0, 1.0, 0.0, 0.0, 1.0, 0.0, 1.0, 1.0, 0.0, 1.0, 0.0, 0.0, 1.0, 0.0, 1.0, 1.0, 0.0, 1.0, 0.0, 0.0, 1.0, 0.0, 1.0, 1.0, 0.0, 1.0, 0.0, 0.0, 1.0, 0.0, 1.0, 1.0, 0.0, 1.0, 0.0, 0.0, 1.0, 0.0, 1.0, 1.0, 0.0, 1.0, 0.0, 0.0, 1.0, 0.0, 1.0, 1.0, 0.0, 1.0, 0.0, 0.0, 1.0, 0.0, 1.0, 1.0, 0.0, 1.0, 0.0, 0.0, 1.0, 0.0, 1.0, 1.0, 0.0, 1.0, 0.0, 0.0, 1.0, 0.0, 1.0, 1.0, 0.0, 1.0, 0.0, 0.0, 1.0, 0.0, 1.0, 1.0, 0.0, 1.0, 0.0, 0.0, 1.0, 0.0, 1.0, 1.0, 0.0, 1.0, 0.0, 0.0, 1.0, 0.0, 1.0, 1.0, 0.0, 1.0, 0.0, 0.0, 1.0, 0.0, 1.0, 1.0, 0.0, 1.0, 0.0, 0.0, 1.0, 0.0, 1.0, 1.0, 0.0, 1.0, 0.0, 0.0, 1.0, 0.0, 1.0, 1.0, 0.0, 1.0, 0.0, 0.0, 1.0, 0.0, 1.0, 1.0, 0.0, 1.0, 0.0, 0.0, 1.0, 0.0, 1.0, 1.0, 0.0, 1.0, 0.0, 0.0, 1.0, 0.0, 1.0, 1.0, 0.0, 1.0, 0.0, 0.0, 1.0, 0.0, 1.0, 1.0, 0.0, 1.0, 0.0, 0.0, 1.0, 0.0, 1.0, 1.0, 0.0, 1.0, 0.0, 0.0, 1.0, 0.0, 1.0, 1.0, 0.0, 1.0, 0.0, 0.0, 1.0, 0.0, 1.0, 1.0, 0.0, 1.0, 0.0, 0.0, 1.0, 0.0, 1.0, 1.0, 0.0, 1.0, 0.0, 0.0, 1.0, 0.0, 1.0, 1.0, 0.0, 1.0, 0.0, 0.0, 1.0, 0.0, 1.0, 1.0, 0.0, 1.0, 0.0, 0.0, 1.0, 0.0, 1.0, 1.0, 0.0, 1.0, 0.0, 0.0, 1.0, 0.0, 1.0, 1.0, 0.0, 1.0, 0.0, 0.0, 1.0, 0.0, 1.0, 1.0, 0.0, 1.0, 0.0, 0.0, 1.0, 0.0, 1.0, 1.0, 0.0, 1.0, 0.0, 0.0, 1.0, 0.0, 1.0, 1.0, 0.0, 1.0, 0.0, 0.0, 1.0, 0.0, 1.0, 1.0, 0.0, 1.0, 0.0, 0.0, 1.0, 0.0, 1.0, 1.0, 0.0, 1.0, 0.0, 0.0, 1.0, 0.0, 1.0, 1.0, 0.0, 1.0, 0.0, 0.0, 1.0, 0.0, 1.0, 1.0, 0.0, 1.0, 0.0, 0.0, 1.0, 0.0, 1.0, 1.0, 0.0, 1.0, 0.0, 0.0, 1.0, 0.0, 1.0, 1.0, 0.0, 1.0, 0.0, 0.0, 1.0, 0.0, 1.0, 1.0, 0.0, 1.0, 0.0, 0.0, 1.0, 0.0, 1.0, 1.0, 0.0, 1.0, 0.0, 0.0, 1.0, 0.0, 1.0, 1.0, 0.0, 1.0, 0.0, 0.0, 1.0, 0.0, 1.0, 1.0, 0.0, 1.0, 0.0, 0.0, 1.0, 0.0, 1.0, 1.0, 0.0, 1.0, 0.0, 0.0, 1.0, 0.0, 1.0, 1.0, 0.0, 1.0, 0.0, 0.0, 1.0, 0.0, 1.0, 1.0, 0.0, 1.0, 0.0, 0.0, 1.0, 0.0, 1.0, 1.0, 0.0, 1.0, 0.0, 0.0, 1.0, 0.0, 1.0, 1.0, 0.0, 1.0, 0.0, 0.0, 1.0, 0.0, 1.0, 1.0, 0.0, 1.0, 0.0, 0.0, 1.0, 0.0, 1.0, 1.0, 0.0, 1.0, 0.0, 0.0, 1.0, 0.0, 1.0, 1.0, 0.0, 1.0, 0.0, 0.0, 1.0, 0.0, 1.0, 1.0, 0.0, 1.0, 0.0, 0.0, 1.0, 0.0, 1.0, 1.0, 0.0, 1.0, 0.0, 0.0, 1.0, 0.0, 1.0, 1.0, 0.0, 1.0, 0.0, 0.0, 1.0, 0.0, 1.0, 1.0, 0.0, 1.0, 0.0, 0.0, 1.0, 0.0, 1.0, 1.0, 0.0, 1.0])
me_cube_009.materials.append(None)
me_cube_009.materials.append(None)
me_cube_009.use_remesh_preserve_volume = False
me_cube_009.use_remesh_preserve_attributes = False
me_cube_009.use_mirror_vertex_groups = False
me_cube_009.update()

# ---- objects
ob_cylinder = bpy.data.objects.new('Cylinder', me_cylinder)
ob_sun = bpy.data.objects.new('Sun', light_sun)
ob_hemi = bpy.data.objects.new('Hemi', light_hemi)
ob_plane_005 = bpy.data.objects.new('Plane.005', me_plane_008)
ob_cube_006 = bpy.data.objects.new('Cube.006', me_cube_006)
ob_cylinder_004 = bpy.data.objects.new('Cylinder.004', me_cylinder_004)
ob_plane_004 = bpy.data.objects.new('Plane.004', me_plane_004)
ob_plane_003 = bpy.data.objects.new('Plane.003', me_plane_003)
ob_cylinder_003 = bpy.data.objects.new('Cylinder.003', me_cylinder_003)
ob_cube_005 = bpy.data.objects.new('Cube.005', me_cube_005)
ob_cube_003 = bpy.data.objects.new('Cube.003', me_cube_003)
ob_cylinder_000 = bpy.data.objects.new('Cylinder.000', me_cylinder_000)
ob_plane_002 = bpy.data.objects.new('Plane.002', me_plane_002)
ob_plane_001 = bpy.data.objects.new('Plane.001', me_plane_001)
ob_plane = bpy.data.objects.new('Plane', me_plane)
ob_cylinder_002 = bpy.data.objects.new('Cylinder.002', me_cylinder_002)
ob_cube_002 = bpy.data.objects.new('Cube.002', me_cube)
ob_camera_001 = bpy.data.objects.new('Camera.001', cam_camera_001)
ob_cube_001 = bpy.data.objects.new('Cube.001', me_cube_001)
ob_cube_007 = bpy.data.objects.new('Cube.007', me_cube_008)
ob_cube_004 = bpy.data.objects.new('Cube.004', me_cube_007)
ob_cube_008 = bpy.data.objects.new('Cube.008', me_cube_009)

# ---- transforms, parenting, visibility, modifiers, constraints
ob_cylinder.location = (2.707, -0.1308, 0.5421)
ob_cylinder.scale = (0.7853, 0.7853, 0.7853)
ob_cylinder.lineart.crease_threshold = 0.0
ob_sun.location = (-6.972, 1.232, 15.53)
ob_sun.lineart.crease_threshold = 0.0
ob_hemi.location = (11.61, 5.9, 6.012)
ob_hemi.rotation_euler = (-1.075, 0.7536, -0.8629)
ob_hemi.lineart.crease_threshold = 0.0
ob_plane_005.location = (-8.713, -0.06274, 8.605)
ob_plane_005.rotation_euler = (-0.0, 1.571, 0.0)
ob_plane_005.scale = (0.8571, 0.8571, 0.8571)
ob_plane_005.lineart.crease_threshold = 0.0
ob_cube_006.location = (-3.54, 2.543, 0.2866)
ob_cube_006.rotation_euler = (0.0, -0.0, -3.142)
ob_cube_006.scale = (0.8334, 1.0, 0.7801)
ob_cube_006.lineart.crease_threshold = 0.0
_m = ob_cube_006.modifiers.new('Mirror', 'MIRROR')
_m.use_axis = (False, False, True)
_m.use_clip = True
ob_cylinder_004.location = (-4.102, -0.8319, 0.2787)
ob_cylinder_004.rotation_euler = (0.0, -0.0, -3.142)
ob_cylinder_004.scale = (-0.03271, -3.387, -0.05604)
ob_cylinder_004.lineart.crease_threshold = 0.0
ob_plane_004.location = (-4.578, -4.015, 0.3037)
ob_plane_004.rotation_euler = (1.569, 0.005054, -3.13)
ob_plane_004.scale = (0.2477, 0.00602, 0.03077)
ob_plane_004.lineart.crease_threshold = 0.0
ob_plane_003.location = (-2.271, -4.015, 0.3037)
ob_plane_003.rotation_euler = (1.569, 0.005054, -3.13)
ob_plane_003.scale = (0.2477, 0.00602, 0.03077)
ob_plane_003.lineart.crease_threshold = 0.0
ob_cylinder_003.location = (-1.796, -0.8319, 0.2787)
ob_cylinder_003.rotation_euler = (0.0, -0.0, -3.142)
ob_cylinder_003.scale = (-0.03271, -3.387, -0.05604)
ob_cylinder_003.lineart.crease_threshold = 0.0
ob_cube_005.location = (-1.234, 2.543, 0.2866)
ob_cube_005.rotation_euler = (0.0, -0.0, -3.142)
ob_cube_005.scale = (0.8334, 1.0, 0.7801)
ob_cube_005.lineart.crease_threshold = 0.0
_m = ob_cube_005.modifiers.new('Mirror', 'MIRROR')
_m.use_axis = (False, False, True)
_m.use_clip = True
ob_cube_003.location = (-2.024, 2.543, 0.2866)
ob_cube_003.rotation_euler = (0.0, -0.0, -3.142)
ob_cube_003.scale = (0.8334, 1.0, 0.7801)
ob_cube_003.lineart.crease_threshold = 0.0
_m = ob_cube_003.modifiers.new('Mirror', 'MIRROR')
_m.use_axis = (False, False, True)
_m.use_clip = True
ob_cylinder_000.location = (-2.585, -0.8319, 0.2787)
ob_cylinder_000.rotation_euler = (0.0, -0.0, -3.142)
ob_cylinder_000.scale = (-0.03271, -3.387, -0.05604)
ob_cylinder_000.lineart.crease_threshold = 0.0
ob_plane_002.location = (-3.061, -4.015, 0.3037)
ob_plane_002.rotation_euler = (1.569, 0.005054, -3.13)
ob_plane_002.scale = (0.2477, 0.00602, 0.03077)
ob_plane_002.lineart.crease_threshold = 0.0
ob_plane_001.location = (-0.7394, -0.2078, -0.5884)
ob_plane_001.scale = (0.8571, 0.8571, 0.8571)
ob_plane_001.lineart.crease_threshold = 0.0
ob_plane.location = (-3.826, -4.015, 0.3037)
ob_plane.rotation_euler = (1.569, 0.005054, -3.13)
ob_plane.scale = (0.2477, 0.00602, 0.03077)
ob_plane.lineart.crease_threshold = 0.0
ob_cylinder_002.location = (-3.35, -0.8319, 0.2787)
ob_cylinder_002.rotation_euler = (0.0, -0.0, -3.142)
ob_cylinder_002.scale = (-0.03271, -3.387, -0.05604)
ob_cylinder_002.lineart.crease_threshold = 0.0
ob_cube_002.location = (-2.789, 2.543, 0.2866)
ob_cube_002.rotation_euler = (0.0, -0.0, -3.142)
ob_cube_002.scale = (0.8334, 1.0, 0.7801)
ob_cube_002.lineart.crease_threshold = 0.0
_m = ob_cube_002.modifiers.new('Mirror', 'MIRROR')
_m.use_axis = (False, False, True)
_m.use_clip = True
ob_camera_001.location = (12.23, -11.44, 7.252)
ob_camera_001.rotation_euler = (1.109, 0.0, 0.8149)
ob_camera_001.lock_rotations_4d = False
ob_camera_001.empty_display_type = 'ARROWS'
ob_camera_001.color = (0.0, 0.0, 0.0, 0.0)
ob_camera_001.display_type = 'WIRE'
ob_camera_001.lineart.crease_threshold = 0.0
ob_cube_001.location = (0.0, 0.0, 0.0)
ob_cube_001.scale = (0.3405, 1.43, 0.3114)
ob_cube_001.lineart.crease_threshold = 0.0
ob_cube_007.location = (0.005276, -0.5102, -1.2)
ob_cube_007.scale = (1.428, 1.428, 1.428)
ob_cube_007.lineart.crease_threshold = 0.0
ob_cube_004.location = (-0.01393, 1.045, 0.0)
ob_cube_004.lineart.crease_threshold = 0.0
ob_cube_008.location = (0.01381, 0.0, 0.03476)
ob_cube_008.scale = (0.9932, 0.9932, 0.9932)
ob_cube_008.lock_rotations_4d = False
ob_cube_008.empty_display_type = 'ARROWS'
ob_cube_008.lineart.crease_threshold = 0.0
ob_cube_008.material_slots[1].link = 'OBJECT'; ob_cube_008.material_slots[1].material = None

# ---- collection membership
col_collection_1.objects.link(ob_cylinder)
col_collection_1.objects.link(ob_sun)
col_collection_1.objects.link(ob_hemi)
col_collection_1.objects.link(ob_plane_005)
col_collection_1.objects.link(ob_cube_006)
col_collection_1.objects.link(ob_cylinder_004)
col_collection_1.objects.link(ob_plane_004)
col_collection_1.objects.link(ob_plane_003)
col_collection_1.objects.link(ob_cylinder_003)
col_collection_1.objects.link(ob_cube_005)
col_collection_1.objects.link(ob_cube_003)
col_collection_1.objects.link(ob_cylinder_000)
col_collection_1.objects.link(ob_plane_002)
col_collection_1.objects.link(ob_plane_001)
col_collection_1.objects.link(ob_plane)
col_collection_1.objects.link(ob_cylinder_002)
col_collection_1.objects.link(ob_cube_002)
col_collection_1.objects.link(ob_camera_001)
col_collection_1.objects.link(ob_cube_001)
col_collection_1.objects.link(ob_cube_007)
col_collection_2.objects.link(ob_cube_004)
col_collection_3.objects.link(ob_cube_008)

# ---- scene / render settings (as saved in the file)
scene.camera = ob_camera_001
scene.frame_start = 1; scene.frame_end = 250; scene.frame_set(1)
scene.render.engine = 'CYCLES'
scene.render.resolution_percentage = 50
scene.render.dither_intensity = 0.0
scene.cycles.use_denoising = False
scene.cycles.samples = 128
scene.cycles.sampling_pattern = 'TABULATED_SOBOL'
scene.cycles.use_adaptive_sampling = False
scene.cycles.use_light_tree = False
scene.cycles.blur_glossy = 0.0
scene.cycles.sample_clamp_indirect = 0.0
scene.view_settings.view_transform = 'Standard'
bpy.context.view_layer.update()

